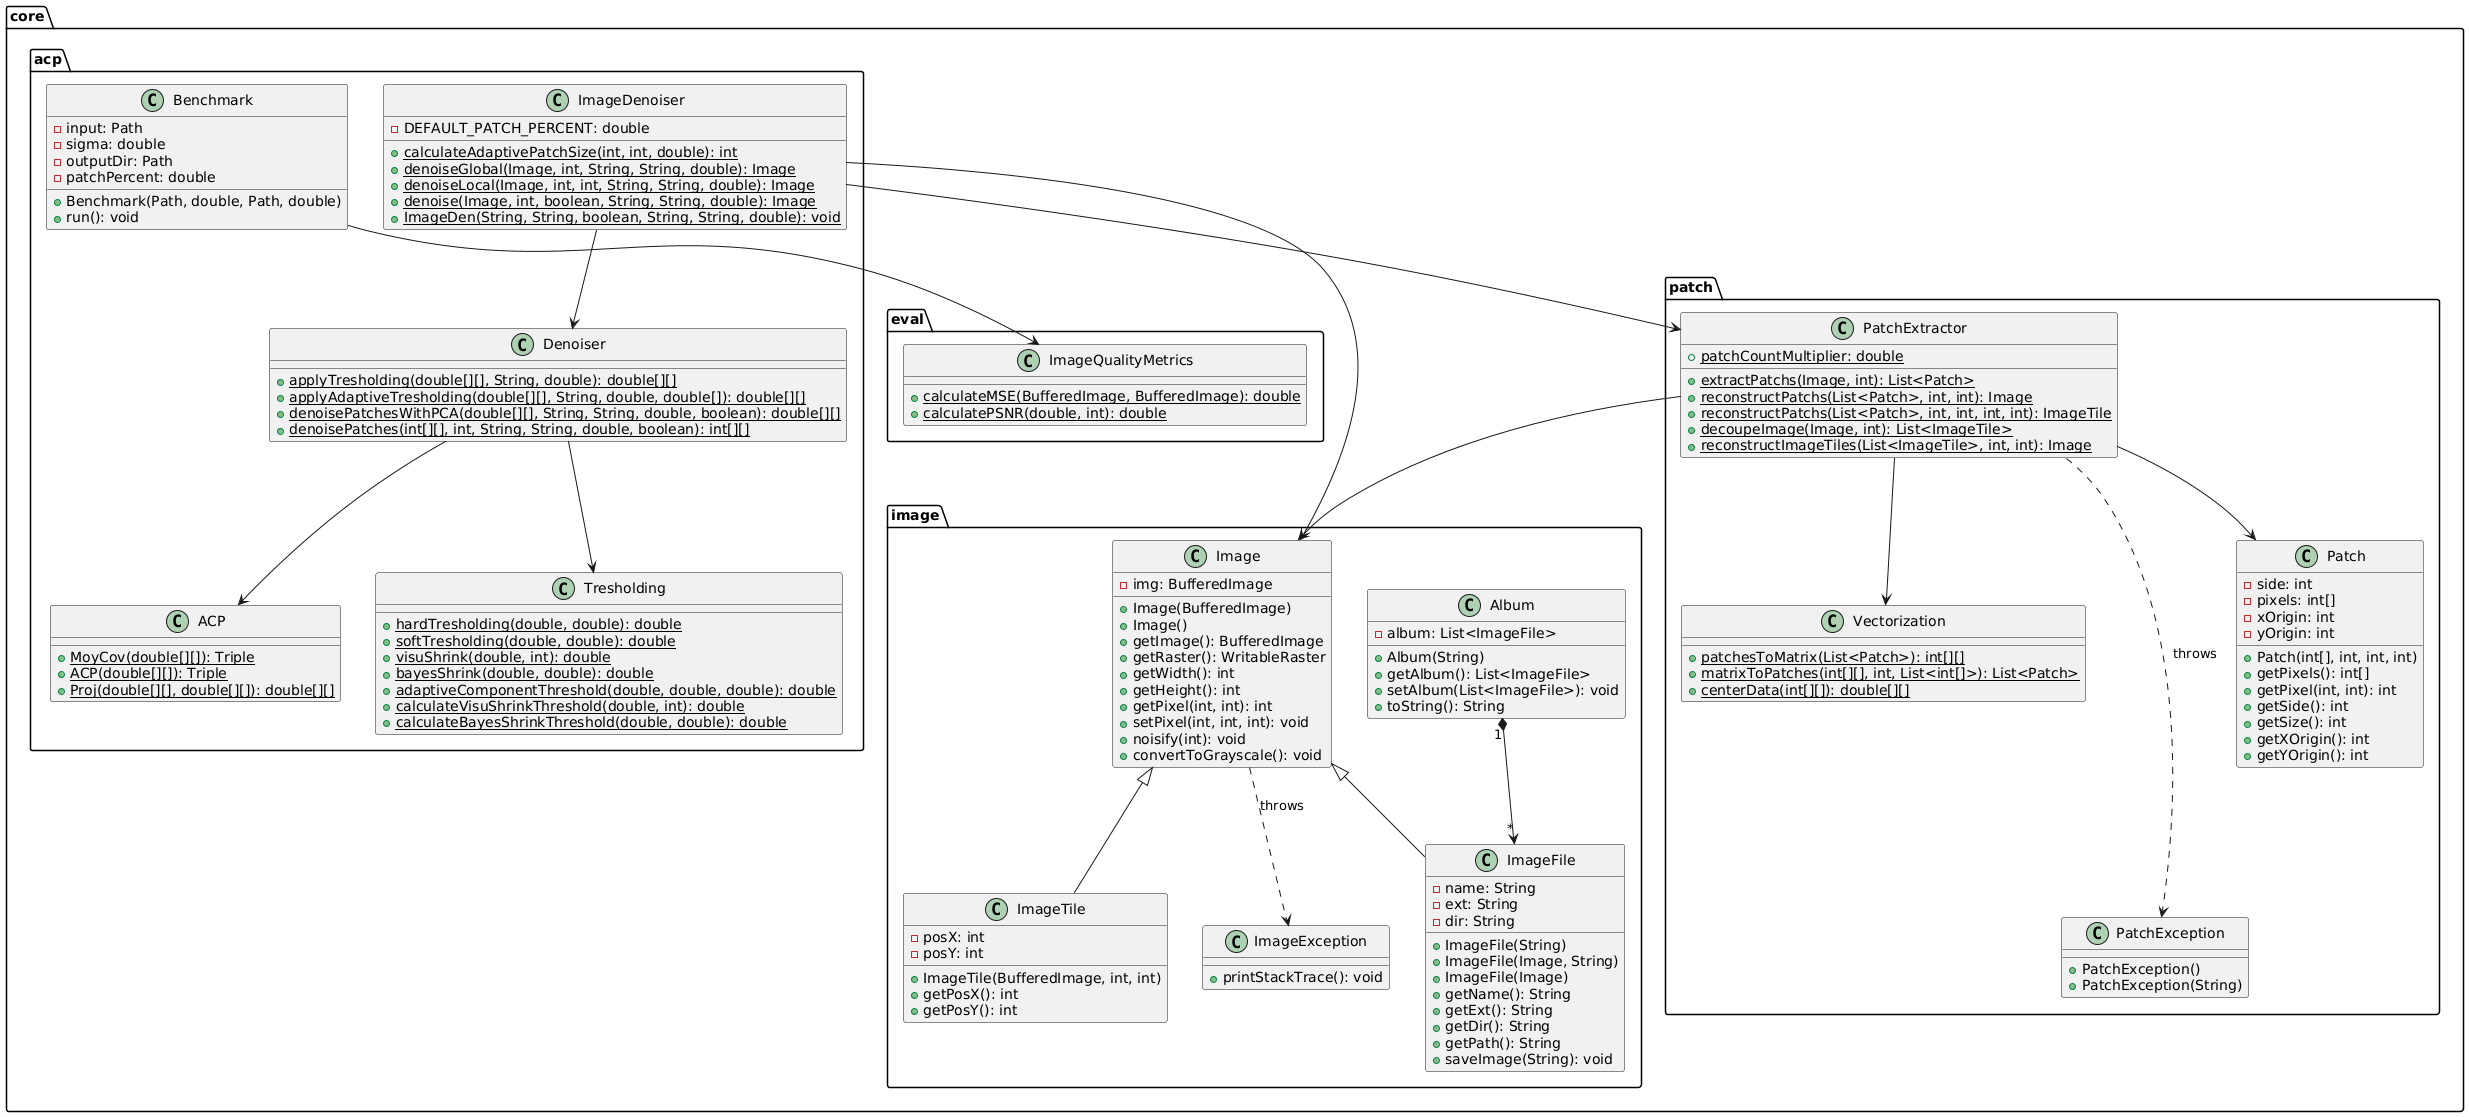

The diagram above was rendered by PlantUML. Its source (embedded in the PNG):
@startuml
' Classes du package core.acp
package "core.acp" {
    class ACP {
        + {static} MoyCov(double[][]): Triple
        + {static} ACP(double[][]): Triple
        + {static} Proj(double[][], double[][]): double[][]
    }

    class Benchmark {
        - input: Path
        - sigma: double
        - outputDir: Path
        - patchPercent: double
        + Benchmark(Path, double, Path, double)
        + run(): void
    }

    class Denoiser {
        + {static} applyTresholding(double[][], String, double): double[][]
        + {static} applyAdaptiveTresholding(double[][], String, double, double[]): double[][]
        + {static} denoisePatchesWithPCA(double[][], String, String, double, boolean): double[][]
        + {static} denoisePatches(int[][], int, String, String, double, boolean): int[][]
    }

    class ImageDenoiser {
        - DEFAULT_PATCH_PERCENT: double
        + {static} calculateAdaptivePatchSize(int, int, double): int
        + {static} denoiseGlobal(Image, int, String, String, double): Image
        + {static} denoiseLocal(Image, int, int, String, String, double): Image
        + {static} denoise(Image, int, boolean, String, String, double): Image
        + {static} ImageDen(String, String, boolean, String, String, double): void
    }

    class Tresholding {
        + {static} hardTresholding(double, double): double
        + {static} softTresholding(double, double): double
        + {static} visuShrink(double, int): double
        + {static} bayesShrink(double, double): double
        + {static} adaptiveComponentThreshold(double, double, double): double
        + {static} calculateVisuShrinkThreshold(double, int): double
        + {static} calculateBayesShrinkThreshold(double, double): double
    }
}

' Classes du package core.image
package "core.image" {
    class Album {
        - album: List<ImageFile>
        + Album(String)
        + getAlbum(): List<ImageFile>
        + setAlbum(List<ImageFile>): void
        + toString(): String
    }

    class Image {
        - img: BufferedImage
        + Image(BufferedImage)
        + Image()
        + getImage(): BufferedImage
        + getRaster(): WritableRaster
        + getWidth(): int
        + getHeight(): int
        + getPixel(int, int): int
        + setPixel(int, int, int): void
        + noisify(int): void
        + convertToGrayscale(): void
    }

    class ImageException {
        + printStackTrace(): void
    }

    class ImageFile {
        - name: String
        - ext: String
        - dir: String
        + ImageFile(String)
        + ImageFile(Image, String)
        + ImageFile(Image)
        + getName(): String
        + getExt(): String
        + getDir(): String
        + getPath(): String
        + saveImage(String): void
    }

    class ImageTile {
        - posX: int
        - posY: int
        + ImageTile(BufferedImage, int, int)
        + getPosX(): int
        + getPosY(): int
    }
}

' Classes du package core.patch
package "core.patch" {
    class Patch {
        - side: int
        - pixels: int[]
        - xOrigin: int
        - yOrigin: int
        + Patch(int[], int, int, int)
        + getPixels(): int[]
        + getPixel(int, int): int
        + getSide(): int
        + getSize(): int
        + getXOrigin(): int
        + getYOrigin(): int
    }

    class PatchException {
        + PatchException()
        + PatchException(String)
    }

    class PatchExtractor {
        + {static} patchCountMultiplier: double
        + {static} extractPatchs(Image, int): List<Patch>
        + {static} reconstructPatchs(List<Patch>, int, int): Image
        + {static} reconstructPatchs(List<Patch>, int, int, int, int): ImageTile
        + {static} decoupeImage(Image, int): List<ImageTile>
        + {static} reconstructImageTiles(List<ImageTile>, int, int): Image
    }

    class Vectorization {
        + {static} patchesToMatrix(List<Patch>): int[][]
        + {static} matrixToPatches(int[][], int, List<int[]>): List<Patch>
        + {static} centerData(int[][]): double[][]
    }
}

' Classes du package core.eval
package "core.eval" {
    class ImageQualityMetrics {
        + {static} calculateMSE(BufferedImage, BufferedImage): double
        + {static} calculatePSNR(double, int): double
    }
}

' Relations clés entre les classes
Denoiser --> ACP
Denoiser --> Tresholding
ImageDenoiser --> Denoiser
ImageDenoiser --> PatchExtractor
Image <|-- ImageFile
Image <|-- ImageTile
Album "1" *--> "*" ImageFile
PatchExtractor --> Patch
PatchExtractor --> Image
PatchExtractor --> Vectorization

ImageDenoiser --> Image
Benchmark --> ImageQualityMetrics

Image ..> ImageException : throws
PatchExtractor..-> PatchException : throws
@enduml